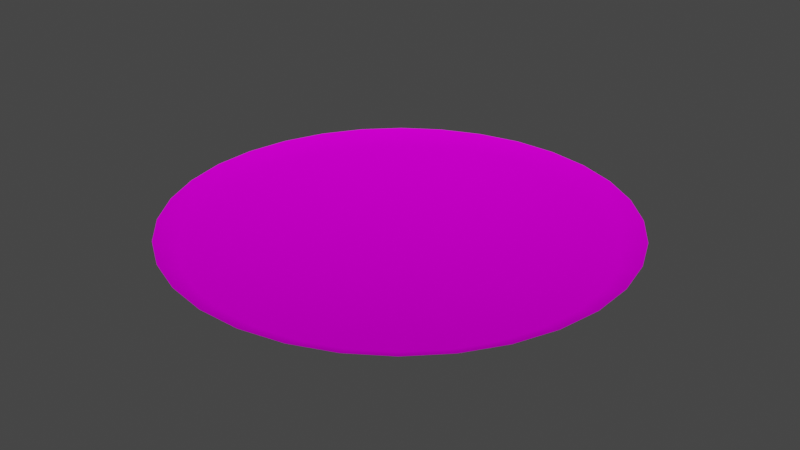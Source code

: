 # Source: bz2_radar.blend  (saved by Blender 3.1.7; exported with 4.5.12 LTS)
import bpy
from mathutils import Matrix  # noqa: F401  (used for matrix-valued properties, if any)

bpy.ops.wm.read_factory_settings(use_empty=True)
scene = bpy.context.scene
scene.name = 'Scene'

# ---- collections
col_collection = bpy.data.collections.new('Collection'); scene.collection.children.link(col_collection)

# ---- images (referenced by path relative to the original .blend; pixels are not part of the script)
import os
ASSET_DIR = os.environ.get("B2B_ASSET_DIR", "")  # directory of the original .blend (textures are referenced by path, not embedded)
HERE = os.path.dirname(os.path.abspath(__file__))  # packed textures are extracted next to this script under _unpacked/

def load_image(name, relpath, width, height, colorspace="sRGB"):
    """Load a texture the original file referenced (path relative to the .blend, or extracted next to this script)."""
    p = next((c for c in (os.path.join(HERE, relpath), os.path.join(ASSET_DIR, relpath)) if relpath and os.path.exists(c)), "")
    if p:
        img = bpy.data.images.load(p, check_existing=True)
        img.name = name
    else:  # same state as the original file: an image datablock whose file is absent (Cycles renders it pink)
        img = bpy.data.images.new(name, width, height)
        img.source = "FILE"
        img.filepath = "//" + (relpath or name)
    img.colorspace_settings.name = colorspace
    return img
img_ihrad00_result_png = load_image('ihrad00_result.png', 'ihrad00_result.png', 1024, 1024, 'sRGB')

# ---- materials (node trees are filled in below, after node groups)
mat_face2__2e_0 = bpy.data.materials.new('face2__2e 0')
mat_face2__2e_0.surface_render_method = 'BLENDED'
mat_face2__2e_0.blend_method = 'BLEND'
mat_face2__2e_0.use_transparent_shadow = False

# ---- material node trees
mat_face2__2e_0.use_nodes = True; mat_face2__2e_0.node_tree.nodes.clear()
_N = mat_face2__2e_0.node_tree.nodes; _L = mat_face2__2e_0.node_tree.links
n0 = _N.new('ShaderNodeOutputMaterial'); n0.name = 'Material Output'; n0.location = (454, 359)
n1 = _N.new('ShaderNodeBsdfPrincipled'); n1.name = 'Principled BSDF'; n1.location = (164, 359)
n1.distribution = 'GGX'
n1.subsurface_method = 'RANDOM_WALK_SKIN'
n1.inputs[3].default_value = 1.45
n1.inputs[13].default_value = 0.0
n1.inputs[27].default_value = (0.0, 0.0, 0.0, 0.0)
n1.inputs[28].default_value = 1.0
n2 = _N.new('ShaderNodeTexImage'); n2.name = 'Image Texture'; n2.location = (-371, 222)
n2.label = 'ihrad00'
n2.image = img_ihrad00_result_png
_L.new(n1.outputs[0], n0.inputs[0])
_L.new(n2.outputs[0], n1.inputs[0])
n0.is_active_output = True

# ---- world
world_world = bpy.data.worlds.new('World'); scene.world = world_world
world_world.use_nodes = True; world_world.node_tree.nodes.clear()
_N = world_world.node_tree.nodes; _L = world_world.node_tree.links
n0 = _N.new('ShaderNodeOutputWorld'); n0.name = 'World Output'; n0.location = (300, 300)
n1 = _N.new('ShaderNodeBackground'); n1.name = 'Background'; n1.location = (10, 300)
n1.inputs[0].default_value = (0.05088, 0.05088, 0.05088, 1.0)
_L.new(n1.outputs[0], n0.inputs[0])
n0.is_active_output = True
world_world.color = (0.05088, 0.05088, 0.05088)
world_world.use_sun_shadow = False
world_world.sun_shadow_jitter_overblur = 0.0

# ---- meshes
me_face2__2e = bpy.data.meshes.new('face2__2e')
me_face2__2e.from_pydata([(1.105, 0.05153, 0.1082), (1.062, 0.05153, 0.3216), (0.9792, 0.05153, 0.5227), (0.8584, 0.05153, 0.7037), (0.7046, 0.05153, 0.8577), (0.5238, 0.05153, 0.9786), (0.3228, 0.05153, 1.062), (-0.1082, 0.05153, 1.105), (-0.3216, 0.05153, 1.062), (-0.5227, 0.05153, 0.9792), (-0.7037, 0.05153, 0.8584), (-0.8577, 0.05153, 0.7046), (-0.9786, 0.05153, 0.5238), (-1.062, 0.05153, 0.3228), (-1.105, 0.05153, -0.1082), (-1.062, 0.05153, -0.3216), (-0.9792, 0.05153, -0.5227), (-0.8584, 0.05153, -0.7037), (-0.7046, 0.05153, -0.8577), (-0.5238, 0.05153, -0.9786), (-0.3228, 0.05153, -1.062), (0.1082, 0.05153, -1.105), (0.3216, 0.05153, -1.062), (0.5227, 0.05153, -0.9792), (0.7037, 0.05153, -0.8584), (0.8577, 0.05153, -0.7046), (0.9786, 0.05153, -0.5238), (1.062, 0.05153, -0.3228), (0.8847, 0.0, -0.4735), (0.7753, 0.0, -0.637), (0.6362, 0.0, -0.776), (0.4725, 0.0, -0.8852), (0.2908, 0.0, -0.9604), (0.09781, 0.0, -0.9987), (-0.0989, 0.0, -0.9986), (-0.2918, 0.0, -0.9601), (-0.4735, 0.0, -0.8847), (-0.637, 0.0, -0.7753), (-0.776, 0.0, -0.6362), (-0.8852, 0.0, -0.4725), (-0.9604, 0.0, -0.2908), (-0.9987, 0.0, -0.09781), (-0.9986, 0.0, 0.0989), (-0.9601, 0.0, 0.2918), (-0.8847, 0.0, 0.4735), (-0.7753, 0.0, 0.637), (-0.6362, 0.0, 0.776), (-0.4725, 0.0, 0.8852), (-0.2908, 0.0, 0.9604), (-0.09781, 0.0, 0.9987), (0.0989, 0.0, 0.9986), (0.2918, 0.0, 0.9601), (0.4735, 0.0, 0.8847), (0.637, 0.0, 0.7753), (0.776, 0.0, 0.6362), (0.8852, 0.0, 0.4725), (0.9604, 0.0, 0.2908), (0.9987, 0.0, 0.09781), (0.9986, 0.0, -0.0989), (0.9601, 0.0, -0.2918), (-1.105, 0.05203, 0.1094), (0.0, 0.0, 0.0), (0.1094, 0.05205, 1.105), (-0.1096, 0.05204, -1.106), (1.105, 0.05205, -0.1094)], [], [(61, 48, 49), (47, 48, 61), (61, 46, 47), (45, 46, 61), (61, 44, 45), (61, 34, 35), (34, 61, 33), (49, 50, 61), (61, 50, 51), (51, 52, 61), (61, 52, 53), (53, 54, 61), (61, 54, 55), (55, 56, 61), (61, 56, 57), (57, 58, 61), (61, 58, 59), (59, 28, 61), (61, 28, 29), (29, 30, 61), (61, 30, 31), (31, 32, 61), (61, 32, 33), (35, 36, 61), (61, 36, 37), (37, 38, 61), (61, 38, 39), (39, 40, 61), (61, 40, 41), (41, 42, 61), (61, 42, 43), (43, 44, 61), (26, 25, 29), (26, 29, 28), (29, 25, 24), (29, 24, 30), (30, 24, 23), (30, 23, 31), (23, 22, 32), (23, 32, 31), (22, 21, 33), (22, 33, 32), (20, 19, 36), (20, 36, 35), (36, 19, 18), (36, 18, 37), (37, 18, 17), (37, 17, 38), (38, 17, 16), (38, 16, 39), (16, 15, 40), (16, 40, 39), (15, 14, 41), (15, 41, 40), (60, 13, 43), (60, 43, 42), (13, 12, 44), (13, 44, 43), (12, 11, 45), (12, 45, 44), (45, 11, 10), (45, 10, 46), (46, 10, 9), (46, 9, 47), (9, 8, 48), (9, 48, 47), (8, 7, 49), (8, 49, 48), (50, 49, 7), (50, 7, 62), (6, 5, 52), (6, 52, 51), (5, 4, 53), (5, 53, 52), (53, 4, 3), (53, 3, 54), (54, 3, 2), (54, 2, 55), (2, 1, 56), (2, 56, 55), (1, 0, 57), (1, 57, 56), (64, 27, 59), (64, 59, 58), (27, 26, 28), (27, 28, 59), (58, 57, 0), (58, 0, 64), (42, 41, 14), (42, 14, 60), (62, 6, 51), (62, 51, 50), (63, 20, 35), (63, 35, 34), (34, 33, 21), (34, 21, 63)])
_uv = me_face2__2e.uv_layers.new(name='UVMap')
_uv.uv.foreach_set('vector', [0.4961, 0.03935, 0.4889, 0.06621, 0.4937, 0.06728, 0.4844, 0.06411, 0.4889, 0.06621, 0.4961, 0.03935, 0.4961, 0.03935, 0.4803, 0.06105, 0.4844, 0.06411, 0.4769, 0.05716, 0.4803, 0.06105, 0.4961, 0.03935, 0.4961, 0.03935, 0.4742, 0.05259, 0.4769, 0.05716, 0.4961, 0.03935, 0.4936, 0.01142, 0.4889, 0.01249, 0.4936, 0.01142, 0.4961, 0.03935, 0.4985, 0.01142, 0.4937, 0.06728, 0.4985, 0.06728, 0.4961, 0.03935, 0.4961, 0.03935, 0.4985, 0.06728, 0.5033, 0.0662, 0.5033, 0.0662, 0.5078, 0.06409, 0.4961, 0.03935, 0.4961, 0.03935, 0.5078, 0.06409, 0.5119, 0.06103, 0.5119, 0.06103, 0.5153, 0.05714, 0.4961, 0.03935, 0.4961, 0.03935, 0.5153, 0.05714, 0.518, 0.05257, 0.518, 0.05257, 0.5199, 0.04748, 0.4961, 0.03935, 0.4961, 0.03935, 0.5199, 0.04748, 0.5209, 0.04208, 0.5209, 0.04208, 0.5209, 0.03658, 0.4961, 0.03935, 0.4961, 0.03935, 0.5209, 0.03658, 0.5199, 0.03119, 0.5199, 0.03119, 0.518, 0.0261, 0.4961, 0.03935, 0.4961, 0.03935, 0.518, 0.0261, 0.5153, 0.02153, 0.5153, 0.02153, 0.5119, 0.01764, 0.4961, 0.03935, 0.4961, 0.03935, 0.5119, 0.01764, 0.5078, 0.01459, 0.5078, 0.01459, 0.5033, 0.01249, 0.4961, 0.03935, 0.4961, 0.03935, 0.5033, 0.01249, 0.4985, 0.01142, 0.4889, 0.01249, 0.4844, 0.0146, 0.4961, 0.03935, 0.4961, 0.03935, 0.4844, 0.0146, 0.4803, 0.01766, 0.4803, 0.01766, 0.4769, 0.02156, 0.4961, 0.03935, 0.4961, 0.03935, 0.4769, 0.02156, 0.4741, 0.02613, 0.4741, 0.02613, 0.4723, 0.03122, 0.4961, 0.03935, 0.4961, 0.03935, 0.4723, 0.03122, 0.4713, 0.03661, 0.4713, 0.03661, 0.4713, 0.04211, 0.4961, 0.03935, 0.4961, 0.03935, 0.4713, 0.04211, 0.4723, 0.04751, 0.4723, 0.04751, 0.4742, 0.05259, 0.4961, 0.03935, 0.001953, 0.3262, 0.4902, 0.3262, 0.4746, 0.001953, 0.001953, 0.3262, 0.4746, 0.001953, 0.02148, 0.001953, 0.5215, 0.001953, 0.502, 0.3262, 0.9902, 0.3262, 0.5215, 0.001953, 0.9902, 0.3262, 0.9707, 0.001953, 0.02148, 0.001953, 0.001953, 0.3262, 0.4902, 0.3262, 0.02148, 0.001953, 0.4902, 0.3262, 0.4746, 0.001953, 0.502, 0.3262, 0.9902, 0.3262, 0.9707, 0.001953, 0.502, 0.3262, 0.9707, 0.001953, 0.5215, 0.001953, 0.001953, 0.3262, 0.4902, 0.3262, 0.4746, 0.001953, 0.001953, 0.3262, 0.4746, 0.001953, 0.02148, 0.001953, 0.502, 0.3262, 0.9902, 0.3262, 0.9707, 0.001953, 0.502, 0.3262, 0.9707, 0.001953, 0.5215, 0.001953, 0.02148, 0.001953, 0.001953, 0.3262, 0.4902, 0.3262, 0.02148, 0.001953, 0.4902, 0.3262, 0.4746, 0.001953, 0.5215, 0.001953, 0.502, 0.3262, 0.9902, 0.3262, 0.5215, 0.001953, 0.9902, 0.3262, 0.9707, 0.001953, 0.02148, 0.001953, 0.001953, 0.3262, 0.4902, 0.3262, 0.02148, 0.001953, 0.4902, 0.3262, 0.4746, 0.001953, 0.502, 0.3262, 0.9902, 0.3262, 0.9707, 0.001953, 0.502, 0.3262, 0.9707, 0.001953, 0.5215, 0.001953, 0.001953, 0.3262, 0.4902, 0.3262, 0.4746, 0.001953, 0.001953, 0.3262, 0.4746, 0.001953, 0.02148, 0.001953, 0.001953, 0.3262, 0.4902, 0.3262, 0.4746, 0.001953, 0.001953, 0.3262, 0.4746, 0.001953, 0.02148, 0.001953, 0.502, 0.3262, 0.9902, 0.3262, 0.9707, 0.001953, 0.502, 0.3262, 0.9707, 0.001953, 0.5215, 0.001953, 0.001953, 0.3262, 0.4902, 0.3262, 0.4746, 0.001953, 0.001953, 0.3262, 0.4746, 0.001953, 0.02148, 0.001953, 0.5215, 0.001953, 0.502, 0.3262, 0.9902, 0.3262, 0.5215, 0.001953, 0.9902, 0.3262, 0.9707, 0.001953, 0.02148, 0.001953, 0.001953, 0.3262, 0.4902, 0.3262, 0.02148, 0.001953, 0.4902, 0.3262, 0.4746, 0.001953, 0.502, 0.3262, 0.9902, 0.3262, 0.9707, 0.001953, 0.502, 0.3262, 0.9707, 0.001953, 0.5215, 0.001953, 0.001953, 0.3262, 0.4902, 0.3262, 0.4746, 0.001953, 0.001953, 0.3262, 0.4746, 0.001953, 0.02148, 0.001953, 0.02148, 0.666, 0.4746, 0.666, 0.4941, 0.998, 0.02148, 0.666, 0.4941, 0.998, 0.001953, 0.998, 0.502, 0.3262, 0.9902, 0.3262, 0.9707, 0.001953, 0.502, 0.3262, 0.9707, 0.001953, 0.5215, 0.001953, 0.001953, 0.3262, 0.4902, 0.3262, 0.4746, 0.001953, 0.001953, 0.3262, 0.4746, 0.001953, 0.02148, 0.001953, 0.5215, 0.001953, 0.502, 0.3262, 0.9902, 0.3262, 0.5215, 0.001953, 0.9902, 0.3262, 0.9707, 0.001953, 0.02148, 0.001953, 0.001953, 0.3262, 0.4902, 0.3262, 0.02148, 0.001953, 0.4902, 0.3262, 0.4746, 0.001953, 0.502, 0.3262, 0.9902, 0.3262, 0.9707, 0.001953, 0.502, 0.3262, 0.9707, 0.001953, 0.5215, 0.001953, 0.001953, 0.3262, 0.4902, 0.3262, 0.4746, 0.001953, 0.001953, 0.3262, 0.4746, 0.001953, 0.02148, 0.001953, 0.001953, 0.3262, 0.4902, 0.3262, 0.4746, 0.001953, 0.001953, 0.3262, 0.4746, 0.001953, 0.02148, 0.001953, 0.502, 0.3262, 0.9902, 0.3262, 0.9707, 0.001953, 0.502, 0.3262, 0.9707, 0.001953, 0.5215, 0.001953, 0.9718, 0.334, 0.5263, 0.334, 0.502, 0.6621, 0.9718, 0.334, 0.502, 0.6621, 0.9961, 0.6621, 0.5213, 0.6699, 0.9748, 0.6699, 0.9961, 1.0, 0.5213, 0.6699, 0.9961, 1.0, 0.502, 0.998, 0.001953, 0.3262, 0.4902, 0.3262, 0.4746, 0.001953, 0.001953, 0.3262, 0.4746, 0.001953, 0.02148, 0.001953, 0.001953, 0.3262, 0.4902, 0.3262, 0.4746, 0.001953, 0.001953, 0.3262, 0.4746, 0.001953, 0.02148, 0.001953, 0.02441, 0.334, 0.4717, 0.334, 0.4941, 0.6621, 0.02441, 0.334, 0.4941, 0.6621, 0.001953, 0.6621])
_ca = me_face2__2e.color_attributes.new('Col', 'BYTE_COLOR', 'CORNER')
_ca.data.foreach_set('color', [0.1845, 0.1845, 0.1845, 1.0, 0.1845, 0.1845, 0.1845, 1.0, 0.1845, 0.1845, 0.1845, 1.0, 0.1845, 0.1845, 0.1845, 1.0, 0.1845, 0.1845, 0.1845, 1.0, 0.1845, 0.1845, 0.1845, 1.0, 0.1845, 0.1845, 0.1845, 1.0, 0.1845, 0.1845, 0.1845, 1.0, 0.1845, 0.1845, 0.1845, 1.0, 0.1845, 0.1845, 0.1845, 1.0, 0.1845, 0.1845, 0.1845, 1.0, 0.1845, 0.1845, 0.1845, 1.0, 0.1845, 0.1845, 0.1845, 1.0, 0.1845, 0.1845, 0.1845, 1.0, 0.1845, 0.1845, 0.1845, 1.0, 0.1845, 0.1845, 0.1845, 1.0, 0.1845, 0.1845, 0.1845, 1.0, 0.1845, 0.1845, 0.1845, 1.0, 0.1845, 0.1845, 0.1845, 1.0, 0.1845, 0.1845, 0.1845, 1.0, 0.1845, 0.1845, 0.1845, 1.0, 0.1845, 0.1845, 0.1845, 1.0, 0.1845, 0.1845, 0.1845, 1.0, 0.1845, 0.1845, 0.1845, 1.0, 0.1845, 0.1845, 0.1845, 1.0, 0.1845, 0.1845, 0.1845, 1.0, 0.1845, 0.1845, 0.1845, 1.0, 0.1845, 0.1845, 0.1845, 1.0, 0.1845, 0.1845, 0.1845, 1.0, 0.1845, 0.1845, 0.1845, 1.0, 0.1845, 0.1845, 0.1845, 1.0, 0.1845, 0.1845, 0.1845, 1.0, 0.1845, 0.1845, 0.1845, 1.0, 0.1845, 0.1845, 0.1845, 1.0, 0.1845, 0.1845, 0.1845, 1.0, 0.1845, 0.1845, 0.1845, 1.0, 0.1845, 0.1845, 0.1845, 1.0, 0.1845, 0.1845, 0.1845, 1.0, 0.1845, 0.1845, 0.1845, 1.0, 0.1845, 0.1845, 0.1845, 1.0, 0.1845, 0.1845, 0.1845, 1.0, 0.1845, 0.1845, 0.1845, 1.0, 0.1845, 0.1845, 0.1845, 1.0, 0.1845, 0.1845, 0.1845, 1.0, 0.1845, 0.1845, 0.1845, 1.0, 0.1845, 0.1845, 0.1845, 1.0, 0.1845, 0.1845, 0.1845, 1.0, 0.1845, 0.1845, 0.1845, 1.0, 0.1845, 0.1845, 0.1845, 1.0, 0.1845, 0.1845, 0.1845, 1.0, 0.1845, 0.1845, 0.1845, 1.0, 0.1845, 0.1845, 0.1845, 1.0, 0.1845, 0.1845, 0.1845, 1.0, 0.1845, 0.1845, 0.1845, 1.0, 0.1845, 0.1845, 0.1845, 1.0, 0.1845, 0.1845, 0.1845, 1.0, 0.1845, 0.1845, 0.1845, 1.0, 0.1845, 0.1845, 0.1845, 1.0, 0.1845, 0.1845, 0.1845, 1.0, 0.1845, 0.1845, 0.1845, 1.0, 0.1845, 0.1845, 0.1845, 1.0, 0.1845, 0.1845, 0.1845, 1.0, 0.1845, 0.1845, 0.1845, 1.0, 0.1845, 0.1845, 0.1845, 1.0, 0.1845, 0.1845, 0.1845, 1.0, 0.1845, 0.1845, 0.1845, 1.0, 0.1845, 0.1845, 0.1845, 1.0, 0.1845, 0.1845, 0.1845, 1.0, 0.1845, 0.1845, 0.1845, 1.0, 0.1845, 0.1845, 0.1845, 1.0, 0.1845, 0.1845, 0.1845, 1.0, 0.1845, 0.1845, 0.1845, 1.0, 0.1845, 0.1845, 0.1845, 1.0, 0.1845, 0.1845, 0.1845, 1.0, 0.1845, 0.1845, 0.1845, 1.0, 0.1845, 0.1845, 0.1845, 1.0, 0.1845, 0.1845, 0.1845, 1.0, 0.1845, 0.1845, 0.1845, 1.0, 0.1845, 0.1845, 0.1845, 1.0, 0.1845, 0.1845, 0.1845, 1.0, 0.1845, 0.1845, 0.1845, 1.0, 0.1845, 0.1845, 0.1845, 1.0, 0.1845, 0.1845, 0.1845, 1.0, 0.1845, 0.1845, 0.1845, 1.0, 0.1845, 0.1845, 0.1845, 1.0, 0.1845, 0.1845, 0.1845, 1.0, 0.1845, 0.1845, 0.1845, 1.0, 0.1845, 0.1845, 0.1845, 1.0, 0.1845, 0.1845, 0.1845, 1.0, 0.1845, 0.1845, 0.1845, 1.0, 0.1845, 0.1845, 0.1845, 1.0, 0.1845, 0.1845, 0.1845, 1.0, 0.1845, 0.1845, 0.1845, 1.0, 0.1845, 0.1845, 0.1845, 1.0, 0.1845, 0.1845, 0.1845, 1.0, 0.1845, 0.1845, 0.1845, 1.0, 1.0, 1.0, 1.0, 0.7843, 1.0, 1.0, 1.0, 0.7843, 1.0, 1.0, 1.0, 0.7843, 1.0, 1.0, 1.0, 0.7843, 1.0, 1.0, 1.0, 0.7843, 1.0, 1.0, 1.0, 0.7843, 1.0, 1.0, 1.0, 1.0, 1.0, 1.0, 1.0, 1.0, 1.0, 1.0, 1.0, 1.0, 1.0, 1.0, 1.0, 1.0, 1.0, 1.0, 1.0, 1.0, 1.0, 1.0, 1.0, 1.0, 1.0, 1.0, 1.0, 0.7843, 1.0, 1.0, 1.0, 0.7843, 1.0, 1.0, 1.0, 0.7843, 1.0, 1.0, 1.0, 0.7843, 1.0, 1.0, 1.0, 0.7843, 1.0, 1.0, 1.0, 0.7843, 1.0, 1.0, 1.0, 0.7843, 1.0, 1.0, 1.0, 0.7843, 1.0, 1.0, 1.0, 0.7843, 1.0, 1.0, 1.0, 0.7843, 1.0, 1.0, 1.0, 0.7843, 1.0, 1.0, 1.0, 0.7843, 1.0, 1.0, 1.0, 0.7843, 1.0, 1.0, 1.0, 0.7843, 1.0, 1.0, 1.0, 0.7843, 1.0, 1.0, 1.0, 0.7843, 1.0, 1.0, 1.0, 0.7843, 1.0, 1.0, 1.0, 0.7843, 1.0, 1.0, 1.0, 0.7843, 1.0, 1.0, 1.0, 0.7843, 1.0, 1.0, 1.0, 0.7843, 1.0, 1.0, 1.0, 0.7843, 1.0, 1.0, 1.0, 0.7843, 1.0, 1.0, 1.0, 0.7843, 1.0, 1.0, 1.0, 0.7843, 1.0, 1.0, 1.0, 0.7843, 1.0, 1.0, 1.0, 0.7843, 1.0, 1.0, 1.0, 0.7843, 1.0, 1.0, 1.0, 0.7843, 1.0, 1.0, 1.0, 0.7843, 1.0, 1.0, 1.0, 1.0, 1.0, 1.0, 1.0, 1.0, 1.0, 1.0, 1.0, 1.0, 1.0, 1.0, 1.0, 1.0, 1.0, 1.0, 1.0, 1.0, 1.0, 1.0, 1.0, 1.0, 1.0, 1.0, 1.0, 0.7843, 1.0, 1.0, 1.0, 0.7843, 1.0, 1.0, 1.0, 0.7843, 1.0, 1.0, 1.0, 0.7843, 1.0, 1.0, 1.0, 0.7843, 1.0, 1.0, 1.0, 0.7843, 1.0, 1.0, 1.0, 0.7843, 1.0, 1.0, 1.0, 0.7843, 1.0, 1.0, 1.0, 0.7843, 1.0, 1.0, 1.0, 0.7843, 1.0, 1.0, 1.0, 0.7843, 1.0, 1.0, 1.0, 0.7843, 1.0, 1.0, 1.0, 0.7843, 1.0, 1.0, 1.0, 0.7843, 1.0, 1.0, 1.0, 0.7843, 1.0, 1.0, 1.0, 0.7843, 1.0, 1.0, 1.0, 0.7843, 1.0, 1.0, 1.0, 0.7843, 1.0, 1.0, 1.0, 0.7843, 1.0, 1.0, 1.0, 0.7843, 1.0, 1.0, 1.0, 0.7843, 1.0, 1.0, 1.0, 0.7843, 1.0, 1.0, 1.0, 0.7843, 1.0, 1.0, 1.0, 0.7843, 1.0, 1.0, 1.0, 0.7843, 1.0, 1.0, 1.0, 0.7843, 1.0, 1.0, 1.0, 0.7843, 1.0, 1.0, 1.0, 0.7843, 1.0, 1.0, 1.0, 0.7843, 1.0, 1.0, 1.0, 0.7843, 1.0, 1.0, 1.0, 0.7843, 1.0, 1.0, 1.0, 0.7843, 1.0, 1.0, 1.0, 0.7843, 1.0, 1.0, 1.0, 0.7843, 1.0, 1.0, 1.0, 0.7843, 1.0, 1.0, 1.0, 0.7843, 1.0, 1.0, 1.0, 1.0, 1.0, 1.0, 1.0, 1.0, 1.0, 1.0, 1.0, 1.0, 1.0, 1.0, 1.0, 1.0, 1.0, 1.0, 1.0, 1.0, 1.0, 1.0, 1.0, 1.0, 1.0, 1.0, 1.0, 0.7843, 1.0, 1.0, 1.0, 0.7843, 1.0, 1.0, 1.0, 0.7843, 1.0, 1.0, 1.0, 0.7843, 1.0, 1.0, 1.0, 0.7843, 1.0, 1.0, 1.0, 0.7843, 1.0, 1.0, 1.0, 0.7843, 1.0, 1.0, 1.0, 0.7843, 1.0, 1.0, 1.0, 0.7843, 1.0, 1.0, 1.0, 0.7843, 1.0, 1.0, 1.0, 0.7843, 1.0, 1.0, 1.0, 0.7843, 1.0, 1.0, 1.0, 0.7843, 1.0, 1.0, 1.0, 0.7843, 1.0, 1.0, 1.0, 0.7843, 1.0, 1.0, 1.0, 0.7843, 1.0, 1.0, 1.0, 0.7843, 1.0, 1.0, 1.0, 0.7843, 1.0, 1.0, 1.0, 1.0, 1.0, 1.0, 1.0, 1.0, 1.0, 1.0, 1.0, 1.0, 1.0, 1.0, 1.0, 1.0, 1.0, 1.0, 1.0, 1.0, 1.0, 1.0, 1.0, 1.0, 1.0, 1.0, 1.0, 0.7843, 1.0, 1.0, 1.0, 0.7843, 1.0, 1.0, 1.0, 0.7843, 1.0, 1.0, 1.0, 0.7843, 1.0, 1.0, 1.0, 0.7843, 1.0, 1.0, 1.0, 0.7843, 1.0, 1.0, 1.0, 0.7843, 1.0, 1.0, 1.0, 0.7843, 1.0, 1.0, 1.0, 0.7843, 1.0, 1.0, 1.0, 0.7843, 1.0, 1.0, 1.0, 0.7843, 1.0, 1.0, 1.0, 0.7843, 1.0, 1.0, 1.0, 1.0, 1.0, 1.0, 1.0, 1.0, 1.0, 1.0, 1.0, 1.0, 1.0, 1.0, 1.0, 1.0, 1.0, 1.0, 1.0, 1.0, 1.0, 1.0, 1.0, 1.0, 1.0, 1.0, 1.0, 0.7843, 1.0, 1.0, 1.0, 0.7843, 1.0, 1.0, 1.0, 0.7843, 1.0, 1.0, 1.0, 0.7843, 1.0, 1.0, 1.0, 0.7843, 1.0, 1.0, 1.0, 0.7843, 1.0, 1.0, 1.0, 0.7843, 1.0, 1.0, 1.0, 0.7843, 1.0, 1.0, 1.0, 0.7843, 1.0, 1.0, 1.0, 0.7843, 1.0, 1.0, 1.0, 0.7843, 1.0, 1.0, 1.0, 0.7843, 1.0, 1.0, 1.0, 0.7843, 1.0, 1.0, 1.0, 0.7843, 1.0, 1.0, 1.0, 0.7843, 1.0, 1.0, 1.0, 0.7843, 1.0, 1.0, 1.0, 0.7843, 1.0, 1.0, 1.0, 0.7843, 1.0, 1.0, 1.0, 0.7843, 1.0, 1.0, 1.0, 0.7843, 1.0, 1.0, 1.0, 0.7843, 1.0, 1.0, 1.0, 0.7843, 1.0, 1.0, 1.0, 0.7843, 1.0, 1.0, 1.0, 0.7843, 1.0, 1.0, 1.0, 0.7843, 1.0, 1.0, 1.0, 0.7843, 1.0, 1.0, 1.0, 0.7843, 1.0, 1.0, 1.0, 0.7843, 1.0, 1.0, 1.0, 0.7843, 1.0, 1.0, 1.0, 0.7843, 1.0, 1.0, 1.0, 1.0, 1.0, 1.0, 1.0, 1.0, 1.0, 1.0, 1.0, 1.0, 1.0, 1.0, 1.0, 1.0, 1.0, 1.0, 1.0, 1.0, 1.0, 1.0, 1.0, 1.0, 1.0, 1.0, 1.0, 1.0, 1.0, 1.0, 1.0, 1.0, 1.0, 1.0, 1.0, 1.0, 1.0, 1.0, 1.0, 1.0, 1.0, 1.0, 1.0, 1.0, 1.0, 1.0, 1.0, 1.0, 1.0, 1.0, 1.0, 0.7843, 1.0, 1.0, 1.0, 0.7843, 1.0, 1.0, 1.0, 0.7843, 1.0, 1.0, 1.0, 0.7843, 1.0, 1.0, 1.0, 0.7843, 1.0, 1.0, 1.0, 0.7843, 1.0, 1.0, 1.0, 0.7843, 1.0, 1.0, 1.0, 0.7843, 1.0, 1.0, 1.0, 0.7843, 1.0, 1.0, 1.0, 0.7843, 1.0, 1.0, 1.0, 0.7843, 1.0, 1.0, 1.0, 0.7843, 1.0, 1.0, 1.0, 1.0, 1.0, 1.0, 1.0, 1.0, 1.0, 1.0, 1.0, 1.0, 1.0, 1.0, 1.0, 1.0, 1.0, 1.0, 1.0, 1.0, 1.0, 1.0, 1.0, 1.0])
me_face2__2e.materials.append(mat_face2__2e_0)
me_face2__2e.use_remesh_fix_poles = True
me_face2__2e.use_remesh_preserve_attributes = False
me_face2__2e.update()
me_face2__2e.normals_split_custom_set([tuple(v) for v in zip(*[iter([0.0, 1.0, 0.0, 0.06467, 0.9748, -0.2136, 0.02179, 0.9747, -0.2225, 0.1051, 0.9748, -0.1969, 0.06468, 0.9748, -0.2136, 0.0, 1.0, 0.0, 0.0, 1.0, 0.0, 0.1415, 0.9748, -0.1726, 0.1051, 0.9748, -0.1969, 0.1725, 0.9748, -0.1417, 0.1415, 0.9748, -0.1726, 0.0, 1.0, 0.0, 0.0, 1.0, 0.0, 0.1968, 0.9748, -0.1053, 0.1725, 0.9748, -0.1417, 0.0, 1.0, 0.0, 0.02196, 0.9749, 0.2216, 0.06485, 0.9748, 0.2134, 0.02195, 0.9749, 0.2216, 0.0, 1.0, 0.0, -0.0219, 0.9748, 0.2219, 0.02155, 0.9747, -0.2225, -0.02207, 0.9746, -0.2228, 0.0, 1.0, 0.0, 0.0, 1.0, 0.0, -0.02208, 0.9746, -0.2228, -0.06501, 0.9747, -0.2139, -0.0648, 0.9747, -0.214, -0.1053, 0.9748, -0.1968, 0.0, 1.0, 0.0, 0.0, 1.0, 0.0, -0.1053, 0.9748, -0.1968, -0.1417, 0.9748, -0.1725, -0.1417, 0.9748, -0.1725, -0.1726, 0.9748, -0.1415, 0.0, 1.0, 0.0, 0.0, 1.0, 0.0, -0.1726, 0.9748, -0.1415, -0.1969, 0.9748, -0.1051, -0.1969, 0.9748, -0.1051, -0.2136, 0.9748, -0.06468, 0.0, 1.0, 0.0, 0.0, 1.0, 0.0, -0.2136, 0.9748, -0.06467, -0.2225, 0.9747, -0.02179, -0.2225, 0.9747, -0.02155, -0.2228, 0.9746, 0.02207, 0.0, 1.0, 0.0, 0.0, 1.0, 0.0, -0.2228, 0.9746, 0.02208, -0.2139, 0.9747, 0.06501, -0.214, 0.9747, 0.0648, -0.1968, 0.9748, 0.1053, 0.0, 1.0, 0.0, 0.0, 1.0, 0.0, -0.1968, 0.9748, 0.1053, -0.1725, 0.9748, 0.1417, -0.1725, 0.9748, 0.1417, -0.1415, 0.9748, 0.1726, 0.0, 1.0, 0.0, 0.0, 1.0, 0.0, -0.1415, 0.9748, 0.1726, -0.1051, 0.9748, 0.1969, -0.1051, 0.9748, 0.1969, -0.06468, 0.9748, 0.2136, 0.0, 1.0, 0.0, 0.0, 1.0, 0.0, -0.06467, 0.9748, 0.2136, -0.02174, 0.9748, 0.2219, 0.06501, 0.9748, 0.2133, 0.1053, 0.9748, 0.1968, 0.0, 1.0, 0.0, 0.0, 1.0, 0.0, 0.1053, 0.9748, 0.1968, 0.1417, 0.9748, 0.1725, 0.1417, 0.9748, 0.1725, 0.1726, 0.9748, 0.1415, 0.0, 1.0, 0.0, 0.0, 1.0, 0.0, 0.1726, 0.9748, 0.1415, 0.1969, 0.9748, 0.1051, 0.1969, 0.9748, 0.1051, 0.2136, 0.9748, 0.06468, 0.0, 1.0, 0.0, 0.0, 1.0, 0.0, 0.2136, 0.9748, 0.06467, 0.2224, 0.9747, 0.02179, 0.2225, 0.9747, 0.02155, 0.2228, 0.9746, -0.02207, 0.0, 1.0, 0.0, 0.0, 1.0, 0.0, 0.2228, 0.9746, -0.02207, 0.2138, 0.9747, -0.065, 0.2139, 0.9747, -0.06479, 0.1968, 0.9748, -0.1053, 0.0, 1.0, 0.0, -0.3838, 0.9003, 0.2054, -0.3364, 0.9003, 0.2764, -0.1725, 0.9748, 0.1417, -0.3838, 0.9003, 0.2054, -0.1725, 0.9748, 0.1417, -0.1968, 0.9748, 0.1053, -0.1725, 0.9748, 0.1417, -0.3364, 0.9003, 0.2764, -0.276, 0.9003, 0.3367, -0.1725, 0.9748, 0.1417, -0.276, 0.9003, 0.3367, -0.1415, 0.9748, 0.1726, -0.1415, 0.9748, 0.1726, -0.276, 0.9003, 0.3367, -0.205, 0.9003, 0.3841, -0.1415, 0.9748, 0.1726, -0.205, 0.9003, 0.3841, -0.1051, 0.9748, 0.1969, -0.205, 0.9003, 0.3841, -0.1261, 0.9003, 0.4167, -0.06467, 0.9748, 0.2136, -0.205, 0.9003, 0.3841, -0.06467, 0.9748, 0.2136, -0.1051, 0.9748, 0.1969, -0.1262, 0.9003, 0.4167, -0.04273, 0.9005, 0.4328, -0.0219, 0.9748, 0.2219, -0.1262, 0.9003, 0.4167, -0.02192, 0.9748, 0.2219, -0.06468, 0.9748, 0.2136, 0.1268, 0.9005, 0.416, 0.2054, 0.9003, 0.3838, 0.1053, 0.9748, 0.1968, 0.1268, 0.9005, 0.416, 0.1053, 0.9748, 0.1968, 0.06501, 0.9748, 0.2133, 0.1053, 0.9748, 0.1968, 0.2054, 0.9003, 0.3838, 0.2764, 0.9003, 0.3364, 0.1053, 0.9748, 0.1968, 0.2764, 0.9003, 0.3364, 0.1417, 0.9748, 0.1725, 0.1417, 0.9748, 0.1725, 0.2764, 0.9003, 0.3364, 0.3367, 0.9003, 0.276, 0.1417, 0.9748, 0.1725, 0.3367, 0.9003, 0.276, 0.1726, 0.9748, 0.1415, 0.1726, 0.9748, 0.1415, 0.3367, 0.9003, 0.276, 0.3841, 0.9003, 0.205, 0.1726, 0.9748, 0.1415, 0.3841, 0.9003, 0.205, 0.1969, 0.9748, 0.1051, 0.3841, 0.9003, 0.205, 0.4167, 0.9003, 0.1261, 0.2136, 0.9748, 0.06467, 0.3841, 0.9003, 0.205, 0.2136, 0.9748, 0.06467, 0.1969, 0.9748, 0.1051, 0.4167, 0.9003, 0.1262, 0.4339, 0.9, 0.04206, 0.2225, 0.9747, 0.02156, 0.4167, 0.9003, 0.1262, 0.2224, 0.9747, 0.02158, 0.2136, 0.9748, 0.06468, 0.4344, 0.8997, -0.043, 0.4172, 0.9, -0.1264, 0.2139, 0.9747, -0.0648, 0.4344, 0.8997, -0.04303, 0.2139, 0.9747, -0.06478, 0.2228, 0.9746, -0.02206, 0.4172, 0.9, -0.1264, 0.3838, 0.9003, -0.2054, 0.1968, 0.9748, -0.1053, 0.4172, 0.9, -0.1263, 0.1968, 0.9748, -0.1053, 0.2139, 0.9747, -0.06478, 0.3838, 0.9003, -0.2054, 0.3364, 0.9003, -0.2764, 0.1725, 0.9748, -0.1417, 0.3838, 0.9003, -0.2054, 0.1725, 0.9748, -0.1417, 0.1968, 0.9748, -0.1053, 0.1725, 0.9748, -0.1417, 0.3364, 0.9003, -0.2764, 0.276, 0.9003, -0.3367, 0.1725, 0.9748, -0.1417, 0.276, 0.9003, -0.3367, 0.1415, 0.9748, -0.1726, 0.1415, 0.9748, -0.1726, 0.276, 0.9003, -0.3367, 0.205, 0.9003, -0.3841, 0.1415, 0.9748, -0.1726, 0.205, 0.9003, -0.3841, 0.1051, 0.9748, -0.1969, 0.205, 0.9003, -0.3841, 0.1261, 0.9003, -0.4167, 0.06467, 0.9748, -0.2136, 0.205, 0.9003, -0.3841, 0.06467, 0.9748, -0.2136, 0.1051, 0.9748, -0.1969, 0.1262, 0.9003, -0.4167, 0.04206, 0.9, -0.4339, 0.02156, 0.9747, -0.2225, 0.1262, 0.9003, -0.4167, 0.02156, 0.9747, -0.2225, 0.06468, 0.9748, -0.2136, -0.02207, 0.9746, -0.2228, 0.02156, 0.9747, -0.2225, 0.04206, 0.9, -0.4339, -0.02208, 0.9746, -0.2228, 0.04207, 0.9, -0.4339, -0.04305, 0.8996, -0.4345, -0.1264, 0.9, -0.4172, -0.2054, 0.9003, -0.3838, -0.1053, 0.9748, -0.1968, -0.1264, 0.9, -0.4172, -0.1053, 0.9748, -0.1968, -0.06479, 0.9747, -0.2139, -0.2054, 0.9003, -0.3838, -0.2764, 0.9003, -0.3364, -0.1417, 0.9748, -0.1725, -0.2054, 0.9003, -0.3838, -0.1417, 0.9748, -0.1725, -0.1053, 0.9748, -0.1968, -0.1417, 0.9748, -0.1725, -0.2764, 0.9003, -0.3364, -0.3367, 0.9003, -0.276, -0.1417, 0.9748, -0.1725, -0.3367, 0.9003, -0.276, -0.1726, 0.9748, -0.1415, -0.1726, 0.9748, -0.1415, -0.3367, 0.9003, -0.276, -0.3841, 0.9003, -0.205, -0.1726, 0.9748, -0.1415, -0.3841, 0.9003, -0.205, -0.1969, 0.9748, -0.1051, -0.3841, 0.9003, -0.205, -0.4167, 0.9003, -0.1261, -0.2136, 0.9748, -0.06467, -0.3841, 0.9003, -0.205, -0.2136, 0.9748, -0.06467, -0.1969, 0.9748, -0.1051, -0.4167, 0.9003, -0.1262, -0.4339, 0.9, -0.04206, -0.2225, 0.9747, -0.02156, -0.4167, 0.9003, -0.1262, -0.2225, 0.9747, -0.02156, -0.2136, 0.9748, -0.06468, -0.4345, 0.8996, 0.04303, -0.4172, 0.9, 0.1264, -0.2139, 0.9747, 0.06479, -0.4345, 0.8996, 0.04305, -0.2139, 0.9747, 0.06478, -0.2228, 0.9746, 0.02206, -0.4172, 0.9, 0.1264, -0.3838, 0.9003, 0.2054, -0.1968, 0.9748, 0.1053, -0.4172, 0.9, 0.1264, -0.1968, 0.9748, 0.1053, -0.2139, 0.9747, 0.06479, -0.2228, 0.9746, 0.02207, -0.2225, 0.9747, -0.02157, -0.4339, 0.9, -0.04206, -0.2228, 0.9746, 0.02208, -0.4339, 0.9, -0.04207, -0.4345, 0.8996, 0.04305, 0.2228, 0.9746, -0.02207, 0.2225, 0.9747, 0.02157, 0.4339, 0.9, 0.04206, 0.2228, 0.9746, -0.02207, 0.4339, 0.9, 0.04206, 0.4344, 0.8997, -0.04304, -0.04303, 0.8996, -0.4345, -0.1263, 0.9, -0.4172, -0.06479, 0.9747, -0.2139, -0.04305, 0.8996, -0.4345, -0.06478, 0.9747, -0.2139, -0.02206, 0.9746, -0.2228, 0.04283, 0.9007, 0.4323, 0.1268, 0.9005, 0.416, 0.06501, 0.9748, 0.2133, 0.04279, 0.9007, 0.4323, 0.065, 0.9748, 0.2133, 0.02195, 0.9749, 0.2216, 0.02194, 0.9749, 0.2216, -0.02189, 0.9748, 0.2219, -0.04273, 0.9005, 0.4328, 0.02195, 0.9749, 0.2216, -0.0427, 0.9005, 0.4328, 0.04282, 0.9007, 0.4323])] * 3)])

# ---- objects
ob_face2__2e = bpy.data.objects.new('face2__2e', me_face2__2e)

# ---- transforms, parenting, visibility, modifiers, constraints
ob_face2__2e.location = (0.0, 0.0, 0.0)
ob_face2__2e.rotation_euler = (1.571, -0.0, 3.142)

# ---- collection membership
col_collection.objects.link(ob_face2__2e)

# ---- scene / render settings (as saved in the file)
scene.frame_start = 1; scene.frame_end = 250; scene.frame_set(1)
scene.render.engine = 'BLENDER_EEVEE_NEXT'
scene.cycles.sampling_pattern = 'TABULATED_SOBOL'
scene.cycles.use_light_tree = False
scene.view_settings.view_transform = 'Filmic'
bpy.context.view_layer.update()

# ---- added for rendering (the .blend has no active camera and no usable light): camera, sun
cam_auto = bpy.data.cameras.new('AutoCamera')
cam_auto.lens = 50.0
cam_auto.sensor_width = 36.0
cam_auto.clip_end = 1000.0
ob_auto_camera = bpy.data.objects.new('AutoCamera', cam_auto)
scene.collection.objects.link(ob_auto_camera)
ob_auto_camera.location = (2.89273, -3.47191, 2.34021)
ob_auto_camera.rotation_euler = (1.09748, -7.21219e-08, 0.694738)
scene.camera = ob_auto_camera
light_auto_sun = bpy.data.lights.new('AutoSun', 'SUN')
light_auto_sun.energy = 3.0
light_auto_sun.angle = 0.0523599
ob_auto_sun = bpy.data.objects.new('AutoSun', light_auto_sun)
scene.collection.objects.link(ob_auto_sun)
ob_auto_sun.rotation_euler = (0.872665, 0.174533, 0.523599)
bpy.context.view_layer.update()
